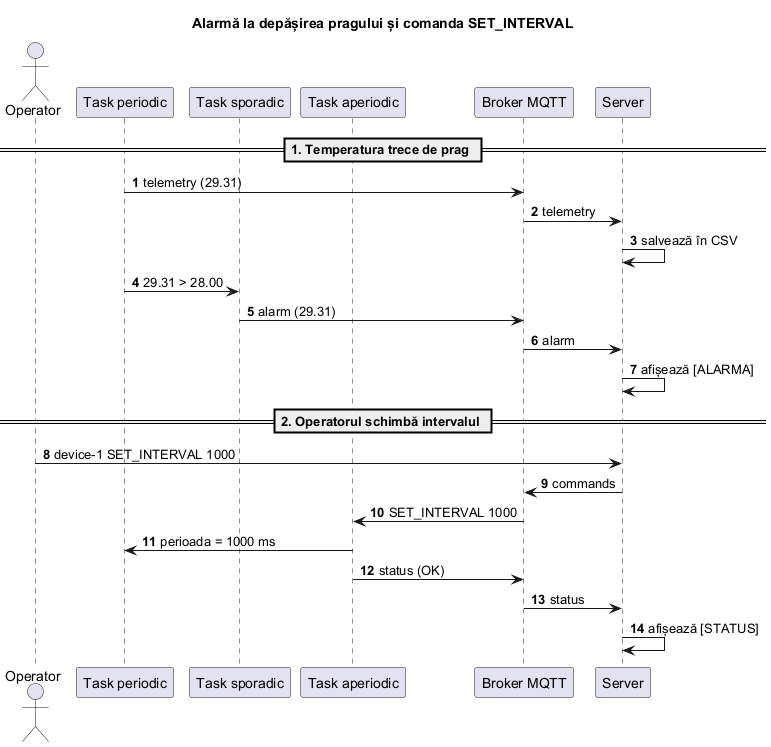

The diagram above was rendered by PlantUML. Its source (embedded in the PNG):
@startuml diagrama-de-secventa
title Alarmă la depășirea pragului și comanda SET_INTERVAL

skinparam shadowing false
skinparam defaultFontName Arial
autonumber

actor Operator
participant "Task periodic" as P
participant "Task sporadic" as S
participant "Task aperiodic" as A
participant "Broker MQTT" as B
participant "Server" as SRV

== 1. Temperatura trece de prag ==

P -> B : telemetry (29.31)
B -> SRV : telemetry
SRV -> SRV : salvează în CSV
P -> S : 29.31 > 28.00
S -> B : alarm (29.31)
B -> SRV : alarm
SRV -> SRV : afișează [ALARMA]

== 2. Operatorul schimbă intervalul ==

Operator -> SRV : device-1 SET_INTERVAL 1000
SRV -> B : commands
B -> A : SET_INTERVAL 1000
A -> P : perioada = 1000 ms
A -> B : status (OK)
B -> SRV : status
SRV -> SRV : afișează [STATUS]
@enduml